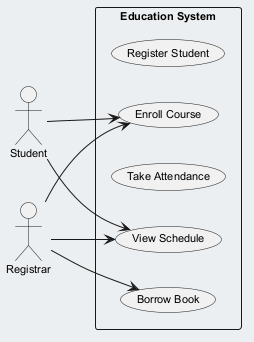

The diagram above was rendered by PlantUML. Its source (embedded in the PNG):
@startuml
skinparam backgroundColor #ECEFF1
skinparam classBackgroundColor #FFFFFF
skinparam classBorderColor #455A64
skinparam defaultFontSize 11
left to right direction
actor "Student" as Student
actor "Registrar" as Registrar
rectangle "Education System" {
  usecase "Register Student" as UC_RegisterStudent
  usecase "Enroll Course" as UC_EnrollCourse
  usecase "Take Attendance" as UC_TakeAttendance
  usecase "View Schedule" as UC_ViewSchedule
  usecase "Borrow Book" as UC_BorrowBook
}
Student --> UC_ViewSchedule
Student --> UC_EnrollCourse
Registrar --> UC_BorrowBook
Registrar --> UC_EnrollCourse
Registrar --> UC_ViewSchedule
@enduml